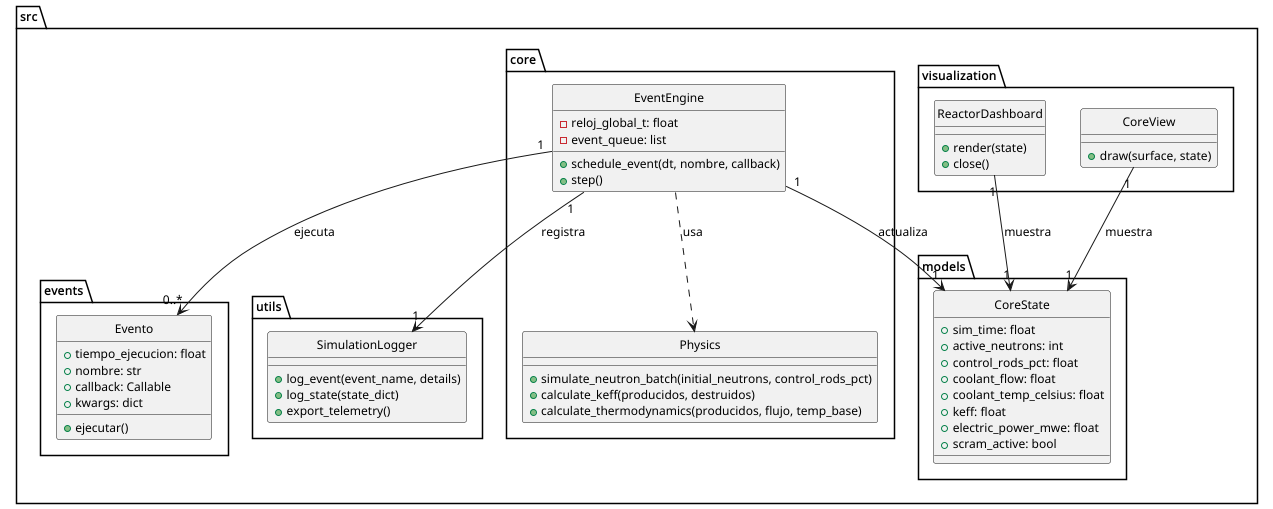

The diagram above was rendered by PlantUML. Its source (embedded in the PNG):
@startuml
skinparam style strictuml
skinparam DefaultFontName Arial
skinparam DefaultFontSize 12

package "src.models" {
class CoreState {
  + sim_time: float
  + active_neutrons: int
  + control_rods_pct: float
  + coolant_flow: float
  + coolant_temp_celsius: float
  + keff: float
  + electric_power_mwe: float
  + scram_active: bool
}
}

package "src.events" {
class Evento {
  + tiempo_ejecucion: float
  + nombre: str
  + callback: Callable
  + kwargs: dict
  + ejecutar()
}
}

package "src.core" {
class EventEngine {
  - reloj_global_t: float
  - event_queue: list
  + schedule_event(dt, nombre, callback)
  + step()
}

class Physics {
  + simulate_neutron_batch(initial_neutrons, control_rods_pct)
  + calculate_keff(producidos, destruidos)
  + calculate_thermodynamics(producidos, flujo, temp_base)
}
}

package "src.utils" {
class SimulationLogger {
  + log_event(event_name, details)
  + log_state(state_dict)
  + export_telemetry()
}
}

package "src.visualization" {
class ReactorDashboard {
  + render(state)
  + close()
}
class CoreView {
  + draw(surface, state)
}
}

EventEngine "1" --> "1" CoreState : actualiza
EventEngine "1" --> "0..*" Evento : ejecuta
EventEngine "1" --> "1" SimulationLogger : registra
ReactorDashboard "1" --> "1" CoreState : muestra
CoreView "1" --> "1" CoreState : muestra
EventEngine ..> Physics : usa

@enduml